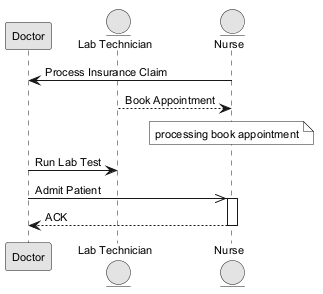

The diagram above was rendered by PlantUML. Its source (embedded in the PNG):
@startuml
skinparam monochrome true
skinparam defaultFontSize 11
participant "Doctor" as D
entity "Lab Technician" as LT
entity "Nurse" as N
N -> D : Process Insurance Claim
LT --> N : Book Appointment
note over N : processing book appointment
D -> LT : Run Lab Test
D ->> N : Admit Patient
activate N
N --> D : ACK
deactivate N
@enduml